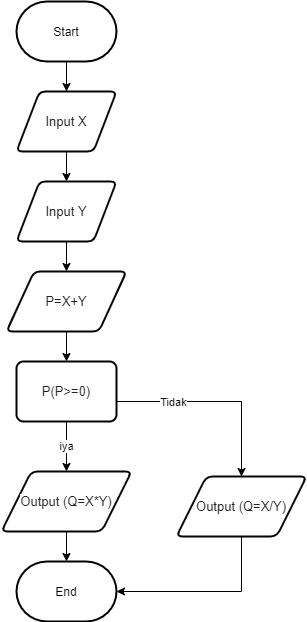

The diagram above was exported from draw.io. Its source (the exported page's mxGraphModel, read from the mxfile embedded in the PNG):
<mxGraphModel dx="574" dy="465" grid="1" gridSize="10" guides="1" tooltips="1" connect="1" arrows="1" fold="1" page="1" pageScale="1" pageWidth="827" pageHeight="1169" background="#ffffff" math="0" shadow="0">
  <root>
    <mxCell id="WIyWlLk6GJQsqaUBKTNV-0" />
    <mxCell id="WIyWlLk6GJQsqaUBKTNV-1" parent="WIyWlLk6GJQsqaUBKTNV-0" />
    <mxCell id="8zhwhpo3Cw44jkuRegjS-5" style="edgeStyle=orthogonalEdgeStyle;rounded=0;orthogonalLoop=1;jettySize=auto;html=1;exitX=0.5;exitY=1;exitDx=0;exitDy=0;entryX=0.5;entryY=0;entryDx=0;entryDy=0;" parent="WIyWlLk6GJQsqaUBKTNV-1" source="8zhwhpo3Cw44jkuRegjS-1" target="8zhwhpo3Cw44jkuRegjS-2" edge="1">
      <mxGeometry relative="1" as="geometry" />
    </mxCell>
    <mxCell id="8zhwhpo3Cw44jkuRegjS-1" value="&lt;span style=&quot;color: rgb(32 , 33 , 36) ; font-family: &amp;#34;roboto&amp;#34; , &amp;#34;arial&amp;#34; , sans-serif ; font-size: 13px ; text-align: left ; background-color: rgb(255 , 255 , 255)&quot;&gt;Input X&lt;/span&gt;" style="shape=parallelogram;html=1;strokeWidth=2;perimeter=parallelogramPerimeter;whiteSpace=wrap;rounded=1;arcSize=12;size=0.23;" parent="WIyWlLk6GJQsqaUBKTNV-1" vertex="1">
      <mxGeometry x="50" y="170" width="100" height="60" as="geometry" />
    </mxCell>
    <mxCell id="8zhwhpo3Cw44jkuRegjS-9" style="edgeStyle=orthogonalEdgeStyle;rounded=0;orthogonalLoop=1;jettySize=auto;html=1;exitX=0.5;exitY=1;exitDx=0;exitDy=0;" parent="WIyWlLk6GJQsqaUBKTNV-1" source="8zhwhpo3Cw44jkuRegjS-2" target="8zhwhpo3Cw44jkuRegjS-8" edge="1">
      <mxGeometry relative="1" as="geometry" />
    </mxCell>
    <mxCell id="8zhwhpo3Cw44jkuRegjS-2" value="&lt;span style=&quot;color: rgb(32 , 33 , 36) ; font-family: &amp;#34;roboto&amp;#34; , &amp;#34;arial&amp;#34; , sans-serif ; font-size: 13px ; text-align: left ; background-color: rgb(255 , 255 , 255)&quot;&gt;Input Y&lt;/span&gt;" style="shape=parallelogram;html=1;strokeWidth=2;perimeter=parallelogramPerimeter;whiteSpace=wrap;rounded=1;arcSize=12;size=0.23;" parent="WIyWlLk6GJQsqaUBKTNV-1" vertex="1">
      <mxGeometry x="50" y="260" width="100" height="60" as="geometry" />
    </mxCell>
    <mxCell id="8zhwhpo3Cw44jkuRegjS-4" style="edgeStyle=orthogonalEdgeStyle;rounded=0;orthogonalLoop=1;jettySize=auto;html=1;exitX=0.5;exitY=1;exitDx=0;exitDy=0;exitPerimeter=0;entryX=0.5;entryY=0;entryDx=0;entryDy=0;" parent="WIyWlLk6GJQsqaUBKTNV-1" target="8zhwhpo3Cw44jkuRegjS-1" edge="1">
      <mxGeometry relative="1" as="geometry">
        <mxPoint x="100" y="140" as="sourcePoint" />
      </mxGeometry>
    </mxCell>
    <mxCell id="ls16m8Qn7vT8Pz3KjvLv-1" style="edgeStyle=orthogonalEdgeStyle;rounded=0;orthogonalLoop=1;jettySize=auto;html=1;entryX=0.5;entryY=0;entryDx=0;entryDy=0;" parent="WIyWlLk6GJQsqaUBKTNV-1" source="8zhwhpo3Cw44jkuRegjS-6" target="8zhwhpo3Cw44jkuRegjS-16" edge="1">
      <mxGeometry relative="1" as="geometry">
        <mxPoint x="280" y="550" as="targetPoint" />
        <Array as="points">
          <mxPoint x="275" y="480" />
        </Array>
      </mxGeometry>
    </mxCell>
    <mxCell id="ls16m8Qn7vT8Pz3KjvLv-2" value="Tidak" style="edgeLabel;html=1;align=center;verticalAlign=middle;resizable=0;points=[];" parent="ls16m8Qn7vT8Pz3KjvLv-1" vertex="1" connectable="0">
      <mxGeometry x="-0.4397" relative="1" as="geometry">
        <mxPoint as="offset" />
      </mxGeometry>
    </mxCell>
    <mxCell id="8zhwhpo3Cw44jkuRegjS-6" value="&lt;span style=&quot;color: rgb(32 , 33 , 36) ; font-family: &amp;#34;roboto&amp;#34; , &amp;#34;arial&amp;#34; , sans-serif ; font-size: 13px ; font-style: normal ; font-weight: 400 ; letter-spacing: normal ; text-align: left ; text-indent: 0px ; text-transform: none ; word-spacing: 0px ; background-color: rgb(255 , 255 , 255) ; display: inline ; float: none&quot;&gt;P(P&amp;gt;=0)&lt;/span&gt;" style="rounded=1;whiteSpace=wrap;html=1;absoluteArcSize=1;arcSize=14;strokeWidth=2;" parent="WIyWlLk6GJQsqaUBKTNV-1" vertex="1">
      <mxGeometry x="50" y="440" width="100" height="60" as="geometry" />
    </mxCell>
    <mxCell id="8zhwhpo3Cw44jkuRegjS-10" style="edgeStyle=orthogonalEdgeStyle;rounded=0;orthogonalLoop=1;jettySize=auto;html=1;exitX=0.5;exitY=1;exitDx=0;exitDy=0;entryX=0.5;entryY=0;entryDx=0;entryDy=0;" parent="WIyWlLk6GJQsqaUBKTNV-1" source="8zhwhpo3Cw44jkuRegjS-8" target="8zhwhpo3Cw44jkuRegjS-6" edge="1">
      <mxGeometry relative="1" as="geometry" />
    </mxCell>
    <mxCell id="8zhwhpo3Cw44jkuRegjS-8" value="&lt;div style=&quot;text-align: left&quot;&gt;&lt;font color=&quot;#202124&quot; face=&quot;roboto, arial, sans-serif&quot;&gt;&lt;span style=&quot;font-size: 13px ; background-color: rgb(255 , 255 , 255)&quot;&gt;P=X+Y&lt;/span&gt;&lt;/font&gt;&lt;/div&gt;" style="shape=parallelogram;html=1;strokeWidth=2;perimeter=parallelogramPerimeter;whiteSpace=wrap;rounded=1;arcSize=12;size=0.23;" parent="WIyWlLk6GJQsqaUBKTNV-1" vertex="1">
      <mxGeometry x="40" y="350" width="120" height="60" as="geometry" />
    </mxCell>
    <mxCell id="ls16m8Qn7vT8Pz3KjvLv-0" value="" style="edgeStyle=orthogonalEdgeStyle;rounded=0;orthogonalLoop=1;jettySize=auto;html=1;" parent="WIyWlLk6GJQsqaUBKTNV-1" source="8zhwhpo3Cw44jkuRegjS-14" target="8zhwhpo3Cw44jkuRegjS-19" edge="1">
      <mxGeometry relative="1" as="geometry" />
    </mxCell>
    <mxCell id="8zhwhpo3Cw44jkuRegjS-14" value="&lt;span style=&quot;color: rgb(32 , 33 , 36) ; font-family: &amp;#34;roboto&amp;#34; , &amp;#34;arial&amp;#34; , sans-serif ; font-size: 13px ; text-align: left ; background-color: rgb(255 , 255 , 255)&quot;&gt;Output (Q=X*Y)&lt;/span&gt;" style="shape=parallelogram;html=1;strokeWidth=2;perimeter=parallelogramPerimeter;whiteSpace=wrap;rounded=1;arcSize=12;size=0.23;" parent="WIyWlLk6GJQsqaUBKTNV-1" vertex="1">
      <mxGeometry x="35" y="550" width="130" height="60" as="geometry" />
    </mxCell>
    <mxCell id="8zhwhpo3Cw44jkuRegjS-16" value="&lt;span style=&quot;color: rgb(32 , 33 , 36) ; font-family: &amp;#34;roboto&amp;#34; , &amp;#34;arial&amp;#34; , sans-serif ; font-size: 13px ; text-align: left ; background-color: rgb(255 , 255 , 255)&quot;&gt;Output (Q=X/Y)&lt;/span&gt;" style="shape=parallelogram;html=1;strokeWidth=2;perimeter=parallelogramPerimeter;whiteSpace=wrap;rounded=1;arcSize=12;size=0.23;" parent="WIyWlLk6GJQsqaUBKTNV-1" vertex="1">
      <mxGeometry x="210" y="555" width="130" height="60" as="geometry" />
    </mxCell>
    <mxCell id="8zhwhpo3Cw44jkuRegjS-19" value="End" style="strokeWidth=2;html=1;shape=mxgraph.flowchart.terminator;whiteSpace=wrap;" parent="WIyWlLk6GJQsqaUBKTNV-1" vertex="1">
      <mxGeometry x="50" y="640" width="100" height="60" as="geometry" />
    </mxCell>
    <mxCell id="8zhwhpo3Cw44jkuRegjS-20" value="Start" style="strokeWidth=2;html=1;shape=mxgraph.flowchart.terminator;whiteSpace=wrap;" parent="WIyWlLk6GJQsqaUBKTNV-1" vertex="1">
      <mxGeometry x="50" y="80" width="100" height="60" as="geometry" />
    </mxCell>
    <mxCell id="8zhwhpo3Cw44jkuRegjS-22" value="" style="edgeStyle=orthogonalEdgeStyle;rounded=0;orthogonalLoop=1;jettySize=auto;html=1;exitX=0.5;exitY=1;exitDx=0;exitDy=0;entryX=1;entryY=0.5;entryDx=0;entryDy=0;entryPerimeter=0;" parent="WIyWlLk6GJQsqaUBKTNV-1" source="8zhwhpo3Cw44jkuRegjS-16" target="8zhwhpo3Cw44jkuRegjS-19" edge="1">
      <mxGeometry x="-0.2821" y="-65" relative="1" as="geometry">
        <mxPoint x="65" y="65" as="offset" />
      </mxGeometry>
    </mxCell>
    <mxCell id="8zhwhpo3Cw44jkuRegjS-15" value="iya" style="edgeStyle=orthogonalEdgeStyle;rounded=0;orthogonalLoop=1;jettySize=auto;html=1;exitX=0.5;exitY=1;exitDx=0;exitDy=0;entryX=0.5;entryY=0;entryDx=0;entryDy=0;" parent="WIyWlLk6GJQsqaUBKTNV-1" source="8zhwhpo3Cw44jkuRegjS-6" target="8zhwhpo3Cw44jkuRegjS-14" edge="1">
      <mxGeometry relative="1" as="geometry" />
    </mxCell>
  </root>
</mxGraphModel>